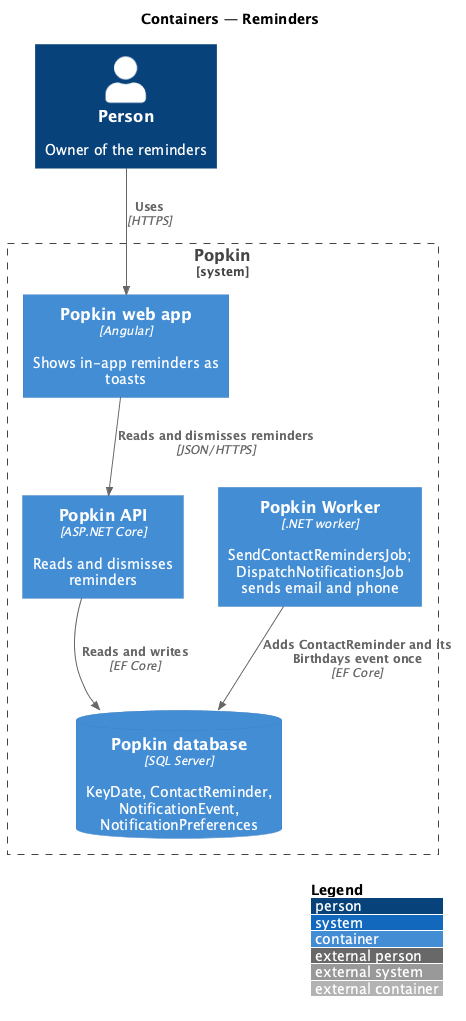

The diagram above was rendered by PlantUML. Its source (embedded in the PNG):
@startuml
!include <C4/C4_Container>
LAYOUT_WITH_LEGEND()
title Containers — Reminders

Person(owner, "Person", "Owner of the reminders")
System_Boundary(popkin, "Popkin") {
  Container(web, "Popkin web app", "Angular", "Shows in-app reminders as toasts")
  Container(api, "Popkin API", "ASP.NET Core", "Reads and dismisses reminders")
  Container(worker, "Popkin Worker", ".NET worker", "SendContactRemindersJob; DispatchNotificationsJob sends email and phone")
  ContainerDb(db, "Popkin database", "SQL Server", "KeyDate, ContactReminder, NotificationEvent, NotificationPreferences")
}
Rel(owner, web, "Uses", "HTTPS")
Rel(web, api, "Reads and dismisses reminders", "JSON/HTTPS")
Rel(api, db, "Reads and writes", "EF Core")
Rel(worker, db, "Adds ContactReminder and its Birthdays event once", "EF Core")
@enduml